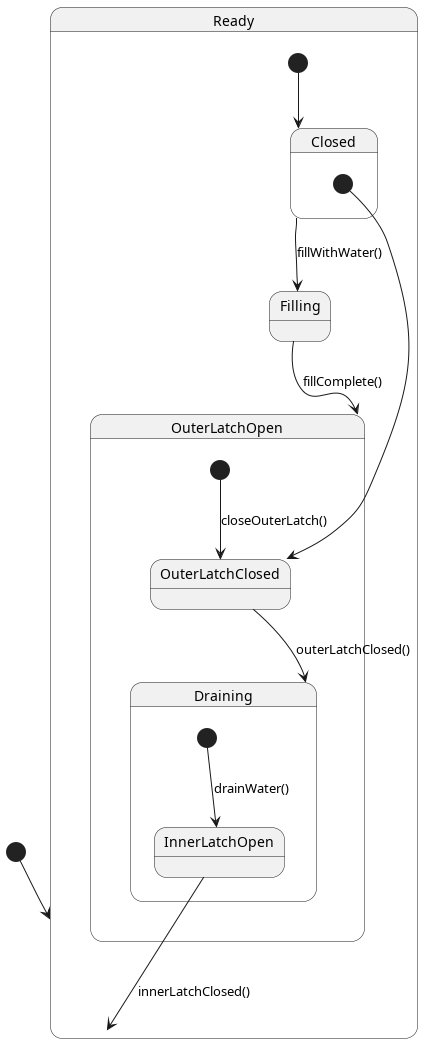

The diagram above was rendered by PlantUML. Its source (embedded in the PNG):
@startuml

[*] --> Ready

state Ready {
    [*] --> Closed
    Closed --> Filling : fillWithWater()
    Filling --> OuterLatchOpen : fillComplete()
}

state OuterLatchOpen {
    [*] --> OuterLatchClosed : closeOuterLatch()
    OuterLatchClosed --> Draining : outerLatchClosed()
}

state Draining {
    [*] --> InnerLatchOpen : drainWater()
    InnerLatchOpen --> Ready : innerLatchClosed()
}

state Closed {
    [*] --> OuterLatchClosed
}

@enduml